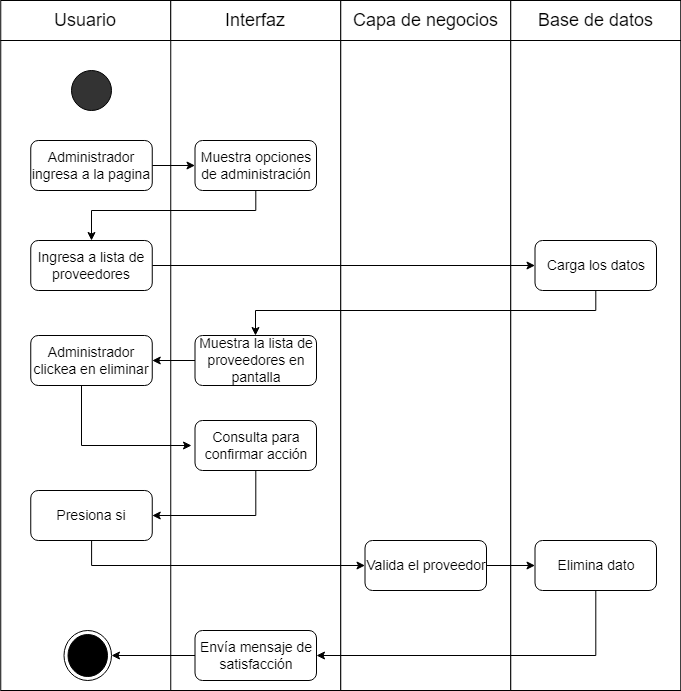

The diagram above was exported from draw.io. Its source (the exported page's mxGraphModel, read from the mxfile embedded in the PNG):
<mxGraphModel dx="1073" dy="621" grid="1" gridSize="10" guides="1" tooltips="1" connect="1" arrows="1" fold="1" page="1" pageScale="1" pageWidth="1100" pageHeight="850" math="0" shadow="0">
  <root>
    <mxCell id="0" />
    <mxCell id="1" parent="0" />
    <mxCell id="66_WrxqZKzrRHVOx23YV-1" value="" style="group" parent="1" vertex="1" connectable="0">
      <mxGeometry x="79.25" y="40" width="680" height="40" as="geometry" />
    </mxCell>
    <mxCell id="66_WrxqZKzrRHVOx23YV-2" value="" style="group" parent="66_WrxqZKzrRHVOx23YV-1" vertex="1" connectable="0">
      <mxGeometry width="170" height="40" as="geometry" />
    </mxCell>
    <mxCell id="66_WrxqZKzrRHVOx23YV-3" value="" style="rounded=0;whiteSpace=wrap;html=1;fontSize=14;fillColor=#FFFFFF;" parent="66_WrxqZKzrRHVOx23YV-2" vertex="1">
      <mxGeometry width="170" height="40" as="geometry" />
    </mxCell>
    <mxCell id="66_WrxqZKzrRHVOx23YV-4" value="&lt;font style=&quot;font-size: 18px;&quot;&gt;Usuario&lt;/font&gt;" style="text;html=1;strokeColor=none;fillColor=none;align=center;verticalAlign=middle;whiteSpace=wrap;rounded=0;" parent="66_WrxqZKzrRHVOx23YV-2" vertex="1">
      <mxGeometry x="55" y="5" width="60" height="30" as="geometry" />
    </mxCell>
    <mxCell id="66_WrxqZKzrRHVOx23YV-5" value="" style="group" parent="66_WrxqZKzrRHVOx23YV-1" vertex="1" connectable="0">
      <mxGeometry x="170" width="170" height="40" as="geometry" />
    </mxCell>
    <mxCell id="66_WrxqZKzrRHVOx23YV-6" value="" style="rounded=0;whiteSpace=wrap;html=1;fontSize=14;fillColor=#FFFFFF;" parent="66_WrxqZKzrRHVOx23YV-5" vertex="1">
      <mxGeometry width="170" height="40" as="geometry" />
    </mxCell>
    <mxCell id="66_WrxqZKzrRHVOx23YV-7" value="&lt;span style=&quot;font-size: 18px;&quot;&gt;Interfaz&lt;/span&gt;" style="text;html=1;strokeColor=none;fillColor=none;align=center;verticalAlign=middle;whiteSpace=wrap;rounded=0;" parent="66_WrxqZKzrRHVOx23YV-5" vertex="1">
      <mxGeometry x="55" y="5" width="60" height="30" as="geometry" />
    </mxCell>
    <mxCell id="66_WrxqZKzrRHVOx23YV-8" value="" style="group" parent="66_WrxqZKzrRHVOx23YV-1" vertex="1" connectable="0">
      <mxGeometry x="340" width="170" height="40" as="geometry" />
    </mxCell>
    <mxCell id="66_WrxqZKzrRHVOx23YV-9" value="" style="rounded=0;whiteSpace=wrap;html=1;fontSize=14;fillColor=#FFFFFF;" parent="66_WrxqZKzrRHVOx23YV-8" vertex="1">
      <mxGeometry width="170" height="40" as="geometry" />
    </mxCell>
    <mxCell id="66_WrxqZKzrRHVOx23YV-10" value="&lt;span style=&quot;font-size: 18px;&quot;&gt;Capa de negocios&lt;/span&gt;" style="text;html=1;strokeColor=none;fillColor=none;align=center;verticalAlign=middle;whiteSpace=wrap;rounded=0;" parent="66_WrxqZKzrRHVOx23YV-8" vertex="1">
      <mxGeometry x="7.5" y="5" width="155" height="30" as="geometry" />
    </mxCell>
    <mxCell id="66_WrxqZKzrRHVOx23YV-11" value="" style="group" parent="66_WrxqZKzrRHVOx23YV-1" vertex="1" connectable="0">
      <mxGeometry x="510" width="170" height="40" as="geometry" />
    </mxCell>
    <mxCell id="66_WrxqZKzrRHVOx23YV-12" value="" style="rounded=0;whiteSpace=wrap;html=1;fontSize=14;fillColor=#FFFFFF;" parent="66_WrxqZKzrRHVOx23YV-11" vertex="1">
      <mxGeometry width="170" height="40" as="geometry" />
    </mxCell>
    <mxCell id="66_WrxqZKzrRHVOx23YV-13" value="&lt;span style=&quot;font-size: 18px;&quot;&gt;Base de datos&lt;/span&gt;" style="text;html=1;strokeColor=none;fillColor=none;align=center;verticalAlign=middle;whiteSpace=wrap;rounded=0;" parent="66_WrxqZKzrRHVOx23YV-11" vertex="1">
      <mxGeometry x="7.5" y="5" width="155" height="30" as="geometry" />
    </mxCell>
    <mxCell id="66_WrxqZKzrRHVOx23YV-14" value="" style="rounded=0;whiteSpace=wrap;html=1;" parent="1" vertex="1">
      <mxGeometry x="79.25" y="80" width="175.67" height="650" as="geometry" />
    </mxCell>
    <mxCell id="66_WrxqZKzrRHVOx23YV-15" value="" style="rounded=0;whiteSpace=wrap;html=1;" parent="1" vertex="1">
      <mxGeometry x="249.25" y="80" width="170" height="650" as="geometry" />
    </mxCell>
    <mxCell id="66_WrxqZKzrRHVOx23YV-16" value="" style="rounded=0;whiteSpace=wrap;html=1;" parent="1" vertex="1">
      <mxGeometry x="419.25" y="80" width="170" height="650" as="geometry" />
    </mxCell>
    <mxCell id="66_WrxqZKzrRHVOx23YV-17" value="" style="rounded=0;whiteSpace=wrap;html=1;" parent="1" vertex="1">
      <mxGeometry x="589.25" y="80" width="170" height="650" as="geometry" />
    </mxCell>
    <mxCell id="66_WrxqZKzrRHVOx23YV-18" value="" style="ellipse;whiteSpace=wrap;html=1;aspect=fixed;fontSize=18;fillColor=#333333;" parent="1" vertex="1">
      <mxGeometry x="150" y="110" width="40" height="40" as="geometry" />
    </mxCell>
    <mxCell id="b7DP0tUz5-Kt1rRfa8lC-26" style="edgeStyle=orthogonalEdgeStyle;rounded=0;orthogonalLoop=1;jettySize=auto;html=1;entryX=1;entryY=0.5;entryDx=0;entryDy=0;" parent="1" source="66_WrxqZKzrRHVOx23YV-19" target="66_WrxqZKzrRHVOx23YV-51" edge="1">
      <mxGeometry relative="1" as="geometry" />
    </mxCell>
    <mxCell id="66_WrxqZKzrRHVOx23YV-19" value="Envía mensaje de satisfacción" style="rounded=1;whiteSpace=wrap;html=1;fontSize=14;" parent="1" vertex="1">
      <mxGeometry x="273.5" y="670" width="121.5" height="50" as="geometry" />
    </mxCell>
    <mxCell id="66_WrxqZKzrRHVOx23YV-51" value="" style="ellipse;html=1;shape=endState;fillColor=#000000;strokeColor=#000000;" parent="1" vertex="1">
      <mxGeometry x="142.5" y="670" width="47.5" height="50" as="geometry" />
    </mxCell>
    <mxCell id="b7DP0tUz5-Kt1rRfa8lC-11" style="edgeStyle=orthogonalEdgeStyle;rounded=0;orthogonalLoop=1;jettySize=auto;html=1;" parent="1" source="b7DP0tUz5-Kt1rRfa8lC-1" target="b7DP0tUz5-Kt1rRfa8lC-10" edge="1">
      <mxGeometry relative="1" as="geometry" />
    </mxCell>
    <mxCell id="b7DP0tUz5-Kt1rRfa8lC-1" value="Muestra la lista de proveedores en pantalla" style="rounded=1;whiteSpace=wrap;html=1;fontSize=14;" parent="1" vertex="1">
      <mxGeometry x="273.5" y="375" width="121.5" height="50" as="geometry" />
    </mxCell>
    <mxCell id="b7DP0tUz5-Kt1rRfa8lC-6" style="edgeStyle=orthogonalEdgeStyle;rounded=0;orthogonalLoop=1;jettySize=auto;html=1;entryX=0;entryY=0.5;entryDx=0;entryDy=0;" parent="1" source="b7DP0tUz5-Kt1rRfa8lC-2" target="b7DP0tUz5-Kt1rRfa8lC-3" edge="1">
      <mxGeometry relative="1" as="geometry" />
    </mxCell>
    <mxCell id="b7DP0tUz5-Kt1rRfa8lC-2" value="Administrador ingresa a la pagina" style="rounded=1;whiteSpace=wrap;html=1;fontSize=14;" parent="1" vertex="1">
      <mxGeometry x="109.25" y="180" width="121.5" height="50" as="geometry" />
    </mxCell>
    <mxCell id="b7DP0tUz5-Kt1rRfa8lC-7" style="edgeStyle=orthogonalEdgeStyle;rounded=0;orthogonalLoop=1;jettySize=auto;html=1;entryX=0.5;entryY=0;entryDx=0;entryDy=0;" parent="1" source="b7DP0tUz5-Kt1rRfa8lC-3" target="b7DP0tUz5-Kt1rRfa8lC-4" edge="1">
      <mxGeometry relative="1" as="geometry">
        <Array as="points">
          <mxPoint x="334" y="250" />
          <mxPoint x="170" y="250" />
        </Array>
      </mxGeometry>
    </mxCell>
    <mxCell id="b7DP0tUz5-Kt1rRfa8lC-3" value="Muestra opciones de administración" style="rounded=1;whiteSpace=wrap;html=1;fontSize=14;" parent="1" vertex="1">
      <mxGeometry x="273.5" y="180" width="121.5" height="50" as="geometry" />
    </mxCell>
    <mxCell id="b7DP0tUz5-Kt1rRfa8lC-8" style="edgeStyle=orthogonalEdgeStyle;rounded=0;orthogonalLoop=1;jettySize=auto;html=1;" parent="1" source="b7DP0tUz5-Kt1rRfa8lC-4" target="b7DP0tUz5-Kt1rRfa8lC-5" edge="1">
      <mxGeometry relative="1" as="geometry" />
    </mxCell>
    <mxCell id="b7DP0tUz5-Kt1rRfa8lC-4" value="Ingresa a lista de proveedores" style="rounded=1;whiteSpace=wrap;html=1;fontSize=14;" parent="1" vertex="1">
      <mxGeometry x="109.25" y="280" width="121.5" height="50" as="geometry" />
    </mxCell>
    <mxCell id="b7DP0tUz5-Kt1rRfa8lC-9" style="edgeStyle=orthogonalEdgeStyle;rounded=0;orthogonalLoop=1;jettySize=auto;html=1;" parent="1" source="b7DP0tUz5-Kt1rRfa8lC-5" target="b7DP0tUz5-Kt1rRfa8lC-1" edge="1">
      <mxGeometry relative="1" as="geometry">
        <Array as="points">
          <mxPoint x="674" y="350" />
          <mxPoint x="334" y="350" />
        </Array>
      </mxGeometry>
    </mxCell>
    <mxCell id="b7DP0tUz5-Kt1rRfa8lC-5" value="Carga los datos" style="rounded=1;whiteSpace=wrap;html=1;fontSize=14;" parent="1" vertex="1">
      <mxGeometry x="613.5" y="280" width="121.5" height="50" as="geometry" />
    </mxCell>
    <mxCell id="b7DP0tUz5-Kt1rRfa8lC-14" style="edgeStyle=orthogonalEdgeStyle;rounded=0;orthogonalLoop=1;jettySize=auto;html=1;entryX=0;entryY=0.5;entryDx=0;entryDy=0;" parent="1" source="b7DP0tUz5-Kt1rRfa8lC-10" edge="1">
      <mxGeometry relative="1" as="geometry">
        <mxPoint x="270" y="485" as="targetPoint" />
        <Array as="points">
          <mxPoint x="160" y="485" />
        </Array>
      </mxGeometry>
    </mxCell>
    <mxCell id="b7DP0tUz5-Kt1rRfa8lC-10" value="Administrador clickea en eliminar" style="rounded=1;whiteSpace=wrap;html=1;fontSize=14;" parent="1" vertex="1">
      <mxGeometry x="109.25" y="375" width="121.5" height="50" as="geometry" />
    </mxCell>
    <mxCell id="b7DP0tUz5-Kt1rRfa8lC-17" style="edgeStyle=orthogonalEdgeStyle;rounded=0;orthogonalLoop=1;jettySize=auto;html=1;entryX=1;entryY=0.5;entryDx=0;entryDy=0;" parent="1" source="b7DP0tUz5-Kt1rRfa8lC-15" target="b7DP0tUz5-Kt1rRfa8lC-16" edge="1">
      <mxGeometry relative="1" as="geometry">
        <Array as="points">
          <mxPoint x="334" y="555" />
        </Array>
      </mxGeometry>
    </mxCell>
    <mxCell id="b7DP0tUz5-Kt1rRfa8lC-15" value="Consulta para confirmar acción" style="rounded=1;whiteSpace=wrap;html=1;fontSize=14;" parent="1" vertex="1">
      <mxGeometry x="273.5" y="460" width="121.5" height="50" as="geometry" />
    </mxCell>
    <mxCell id="b7DP0tUz5-Kt1rRfa8lC-20" style="edgeStyle=orthogonalEdgeStyle;rounded=0;orthogonalLoop=1;jettySize=auto;html=1;entryX=0;entryY=0.5;entryDx=0;entryDy=0;" parent="1" source="b7DP0tUz5-Kt1rRfa8lC-16" target="b7DP0tUz5-Kt1rRfa8lC-19" edge="1">
      <mxGeometry relative="1" as="geometry">
        <Array as="points">
          <mxPoint x="170" y="605" />
        </Array>
      </mxGeometry>
    </mxCell>
    <mxCell id="b7DP0tUz5-Kt1rRfa8lC-16" value="Presiona si" style="rounded=1;whiteSpace=wrap;html=1;fontSize=14;" parent="1" vertex="1">
      <mxGeometry x="109.25" y="530" width="121.5" height="50" as="geometry" />
    </mxCell>
    <mxCell id="b7DP0tUz5-Kt1rRfa8lC-22" style="edgeStyle=orthogonalEdgeStyle;rounded=0;orthogonalLoop=1;jettySize=auto;html=1;entryX=0;entryY=0.5;entryDx=0;entryDy=0;" parent="1" source="b7DP0tUz5-Kt1rRfa8lC-19" target="b7DP0tUz5-Kt1rRfa8lC-21" edge="1">
      <mxGeometry relative="1" as="geometry" />
    </mxCell>
    <mxCell id="b7DP0tUz5-Kt1rRfa8lC-19" value="Valida el proveedor" style="rounded=1;whiteSpace=wrap;html=1;fontSize=14;" parent="1" vertex="1">
      <mxGeometry x="443.5" y="580" width="121.5" height="50" as="geometry" />
    </mxCell>
    <mxCell id="b7DP0tUz5-Kt1rRfa8lC-25" style="edgeStyle=orthogonalEdgeStyle;rounded=0;orthogonalLoop=1;jettySize=auto;html=1;entryX=1;entryY=0.5;entryDx=0;entryDy=0;" parent="1" source="b7DP0tUz5-Kt1rRfa8lC-21" target="66_WrxqZKzrRHVOx23YV-19" edge="1">
      <mxGeometry relative="1" as="geometry">
        <Array as="points">
          <mxPoint x="674" y="695" />
        </Array>
      </mxGeometry>
    </mxCell>
    <mxCell id="b7DP0tUz5-Kt1rRfa8lC-21" value="Elimina dato" style="rounded=1;whiteSpace=wrap;html=1;fontSize=14;" parent="1" vertex="1">
      <mxGeometry x="613.5" y="580" width="121.5" height="50" as="geometry" />
    </mxCell>
  </root>
</mxGraphModel>